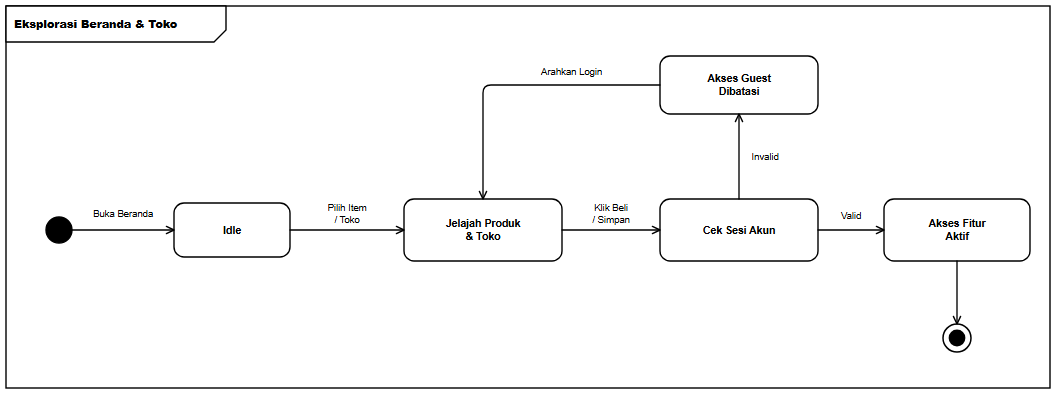

The diagram above was exported from draw.io. Its source (the exported page's mxGraphModel, read from the mxfile embedded in the PNG):
<mxGraphModel dx="1092" dy="430" grid="1" gridSize="10" guides="1" tooltips="1" connect="1" arrows="1" fold="1" page="1" pageScale="1" pageWidth="1092" pageHeight="430" background="#ffffff" math="0" shadow="0">
  <root>
    <mxCell id="0" />
    <mxCell id="1" parent="0" />
    <mxCell id="frame" value="&lt;b&gt;Eksplorasi Beranda &amp; Toko&lt;/b&gt;" style="shape=umlFrame;whiteSpace=wrap;html=1;width=220;height=36;boundedLbl=1;verticalAlign=top;align=left;fillColor=#ffffff;strokeColor=#000000;strokeWidth=1.4;fontFamily=Helvetica;fontSize=11;fontColor=#000000;" vertex="1" parent="1">
      <mxGeometry x="24" y="24" width="1044" height="382" as="geometry" />
    </mxCell>
    <mxCell id="init" value="" style="ellipse;html=1;aspect=fixed;fillColor=#000000;strokeColor=#000000;strokeWidth=1.4;" vertex="1" parent="1">
      <mxGeometry x="64" y="235" width="26" height="26" as="geometry" />
    </mxCell>
    <mxCell id="s_idle" value="&lt;b&gt;Idle&lt;/b&gt;" style="rounded=1;arcSize=20;whiteSpace=wrap;html=1;fillColor=#ffffff;strokeColor=#000000;strokeWidth=1.4;fontFamily=Helvetica;fontSize=10.5;fontColor=#000000;spacingLeft=6;spacingRight=6;" vertex="1" parent="1">
      <mxGeometry x="192" y="221" width="116" height="54" as="geometry" />
    </mxCell>
    <mxCell id="s_act" value="&lt;b&gt;Jelajah Produk&lt;br&gt;&amp;amp; Toko&lt;/b&gt;" style="rounded=1;arcSize=20;whiteSpace=wrap;html=1;fillColor=#ffffff;strokeColor=#000000;strokeWidth=1.4;fontFamily=Helvetica;fontSize=10.5;fontColor=#000000;spacingLeft=6;spacingRight=6;" vertex="1" parent="1">
      <mxGeometry x="422" y="217" width="158" height="62" as="geometry" />
    </mxCell>
    <mxCell id="s_chk" value="&lt;b&gt;Cek Sesi Akun&lt;/b&gt;" style="rounded=1;arcSize=20;whiteSpace=wrap;html=1;fillColor=#ffffff;strokeColor=#000000;strokeWidth=1.4;fontFamily=Helvetica;fontSize=10.5;fontColor=#000000;spacingLeft=6;spacingRight=6;" vertex="1" parent="1">
      <mxGeometry x="678" y="217" width="158" height="62" as="geometry" />
    </mxCell>
    <mxCell id="s_ok" value="&lt;b&gt;Akses Fitur&lt;br&gt;Aktif&lt;/b&gt;" style="rounded=1;arcSize=20;whiteSpace=wrap;html=1;fillColor=#ffffff;strokeColor=#000000;strokeWidth=1.4;fontFamily=Helvetica;fontSize=10.5;fontColor=#000000;spacingLeft=6;spacingRight=6;" vertex="1" parent="1">
      <mxGeometry x="902" y="217" width="146" height="62" as="geometry" />
    </mxCell>
    <mxCell id="s_fail" value="&lt;b&gt;Akses Guest&lt;br&gt;Dibatasi&lt;/b&gt;" style="rounded=1;arcSize=20;whiteSpace=wrap;html=1;fillColor=#ffffff;strokeColor=#000000;strokeWidth=1.4;fontFamily=Helvetica;fontSize=10.5;fontColor=#000000;spacingLeft=6;spacingRight=6;" vertex="1" parent="1">
      <mxGeometry x="678" y="74" width="158" height="58" as="geometry" />
    </mxCell>
    <mxCell id="final" value="" style="ellipse;html=1;shape=endState;aspect=fixed;fillColor=#000000;strokeColor=#000000;strokeWidth=1.5;" vertex="1" parent="1">
      <mxGeometry x="961" y="342" width="28" height="28" as="geometry" />
    </mxCell>
    <mxCell id="e1" value="Buka Beranda" style="edgeStyle=orthogonalEdgeStyle;rounded=1;arcSize=8;jumpStyle=arc;jumpSize=7;orthogonalLoop=1;jettySize=auto;html=1;endArrow=open;endFill=0;endSize=8;strokeColor=#000000;strokeWidth=1.35;fontFamily=Helvetica;fontSize=9.5;fontColor=#000000;labelBackgroundColor=#ffffff;exitX=1;exitY=0.5;exitDx=0;exitDy=0;exitPerimeter=0;entryX=0;entryY=0.5;entryDx=0;entryDy=0;entryPerimeter=0;" edge="1" parent="1" source="init" target="s_idle">
      <mxGeometry relative="1" as="geometry">
        <mxPoint y="-16" as="offset" />
      </mxGeometry>
    </mxCell>
    <mxCell id="e2" value="Pilih Item&lt;br&gt;/ Toko" style="edgeStyle=orthogonalEdgeStyle;rounded=1;arcSize=8;jumpStyle=arc;jumpSize=7;orthogonalLoop=1;jettySize=auto;html=1;endArrow=open;endFill=0;endSize=8;strokeColor=#000000;strokeWidth=1.35;fontFamily=Helvetica;fontSize=9.5;fontColor=#000000;labelBackgroundColor=#ffffff;exitX=1;exitY=0.5;exitDx=0;exitDy=0;exitPerimeter=0;entryX=0;entryY=0.5;entryDx=0;entryDy=0;entryPerimeter=0;" edge="1" parent="1" source="s_idle" target="s_act">
      <mxGeometry relative="1" as="geometry">
        <mxPoint y="-16" as="offset" />
      </mxGeometry>
    </mxCell>
    <mxCell id="e3" value="Klik Beli&lt;br&gt;/ Simpan" style="edgeStyle=orthogonalEdgeStyle;rounded=1;arcSize=8;jumpStyle=arc;jumpSize=7;orthogonalLoop=1;jettySize=auto;html=1;endArrow=open;endFill=0;endSize=8;strokeColor=#000000;strokeWidth=1.35;fontFamily=Helvetica;fontSize=9.5;fontColor=#000000;labelBackgroundColor=#ffffff;exitX=1;exitY=0.5;exitDx=0;exitDy=0;exitPerimeter=0;entryX=0;entryY=0.5;entryDx=0;entryDy=0;entryPerimeter=0;" edge="1" parent="1" source="s_act" target="s_chk">
      <mxGeometry relative="1" as="geometry">
        <mxPoint y="-16" as="offset" />
      </mxGeometry>
    </mxCell>
    <mxCell id="e4" value="Valid" style="edgeStyle=orthogonalEdgeStyle;rounded=1;arcSize=8;jumpStyle=arc;jumpSize=7;orthogonalLoop=1;jettySize=auto;html=1;endArrow=open;endFill=0;endSize=8;strokeColor=#000000;strokeWidth=1.35;fontFamily=Helvetica;fontSize=9.5;fontColor=#000000;labelBackgroundColor=#ffffff;exitX=1;exitY=0.5;exitDx=0;exitDy=0;exitPerimeter=0;entryX=0;entryY=0.5;entryDx=0;entryDy=0;entryPerimeter=0;" edge="1" parent="1" source="s_chk" target="s_ok">
      <mxGeometry relative="1" as="geometry">
        <mxPoint y="-14" as="offset" />
      </mxGeometry>
    </mxCell>
    <mxCell id="e5" value="" style="edgeStyle=orthogonalEdgeStyle;rounded=1;arcSize=8;jumpStyle=arc;jumpSize=7;orthogonalLoop=1;jettySize=auto;html=1;endArrow=open;endFill=0;endSize=8;strokeColor=#000000;strokeWidth=1.35;fontFamily=Helvetica;fontSize=9.5;fontColor=#000000;labelBackgroundColor=#ffffff;exitX=0.5;exitY=1;exitDx=0;exitDy=0;exitPerimeter=0;entryX=0.5;entryY=0;entryDx=0;entryDy=0;entryPerimeter=0;" edge="1" parent="1" source="s_ok" target="final">
      <mxGeometry relative="1" as="geometry" />
    </mxCell>
    <mxCell id="e6" value="Invalid" style="edgeStyle=orthogonalEdgeStyle;rounded=1;arcSize=8;jumpStyle=arc;jumpSize=7;orthogonalLoop=1;jettySize=auto;html=1;endArrow=open;endFill=0;endSize=8;strokeColor=#000000;strokeWidth=1.35;fontFamily=Helvetica;fontSize=9.5;fontColor=#000000;labelBackgroundColor=#ffffff;exitX=0.5;exitY=0;exitDx=0;exitDy=0;exitPerimeter=0;entryX=0.5;entryY=1;entryDx=0;entryDy=0;entryPerimeter=0;" edge="1" parent="1" source="s_chk" target="s_fail">
      <mxGeometry relative="1" as="geometry">
        <mxPoint x="26" as="offset" />
      </mxGeometry>
    </mxCell>
    <mxCell id="e7" value="Arahkan Login" style="edgeStyle=orthogonalEdgeStyle;rounded=1;arcSize=8;jumpStyle=arc;jumpSize=7;orthogonalLoop=1;jettySize=auto;html=1;endArrow=open;endFill=0;endSize=8;strokeColor=#000000;strokeWidth=1.35;fontFamily=Helvetica;fontSize=9.5;fontColor=#000000;labelBackgroundColor=#ffffff;exitX=0;exitY=0.5;exitDx=0;exitDy=0;exitPerimeter=0;entryX=0.5;entryY=0;entryDx=0;entryDy=0;entryPerimeter=0;" edge="1" parent="1" source="s_fail" target="s_act">
      <mxGeometry x="-0.3918" relative="1" as="geometry">
        <Array as="points">
          <mxPoint x="501" y="103" />
        </Array>
        <mxPoint y="-13" as="offset" />
      </mxGeometry>
    </mxCell>
  </root>
</mxGraphModel>